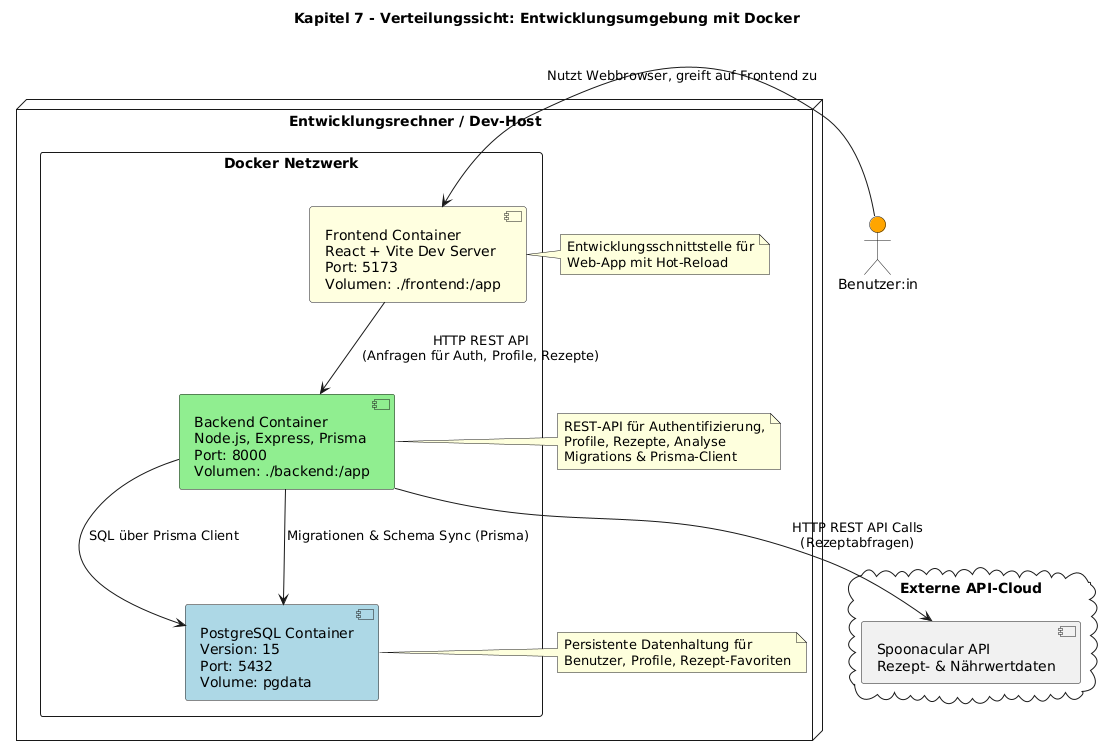

The diagram above was rendered by PlantUML. Its source (embedded in the PNG):
@startuml
title Kapitel 7 - Verteilungssicht: Entwicklungsumgebung mit Docker

actor User as "Benutzer:in" #Orange

node "Entwicklungsrechner / Dev-Host" {
  rectangle "Docker Netzwerk" {
    
    [PostgreSQL Container\nVersion: 15\nPort: 5432\nVolume: pgdata] as DB #LightBlue
    [Backend Container\nNode.js, Express, Prisma\nPort: 8000\nVolumen: ./backend:/app] as Backend #LightGreen
    [Frontend Container\nReact + Vite Dev Server\nPort: 5173\nVolumen: ./frontend:/app] as Frontend #LightYellow
    
  }
  
  note right of DB
    Persistente Datenhaltung für
    Benutzer, Profile, Rezept-Favoriten
  end note
  
  note right of Backend
    REST-API für Authentifizierung,
    Profile, Rezepte, Analyse
    Migrations & Prisma-Client
  end note
  
  note right of Frontend
    Entwicklungsschnittstelle für
    Web-App mit Hot-Reload
  end note
}

cloud "Externe API-Cloud" {
  [Spoonacular API\nRezept- & Nährwertdaten] as Spoonacular
}

User -> Frontend : Nutzt Webbrowser, greift auf Frontend zu
Frontend --> Backend : HTTP REST API\n(Anfragen für Auth, Profile, Rezepte)
Backend --> DB : SQL über Prisma Client
Backend --> Spoonacular : HTTP REST API Calls\n(Rezeptabfragen)
Backend --> DB : Migrationen & Schema Sync (Prisma)
@enduml